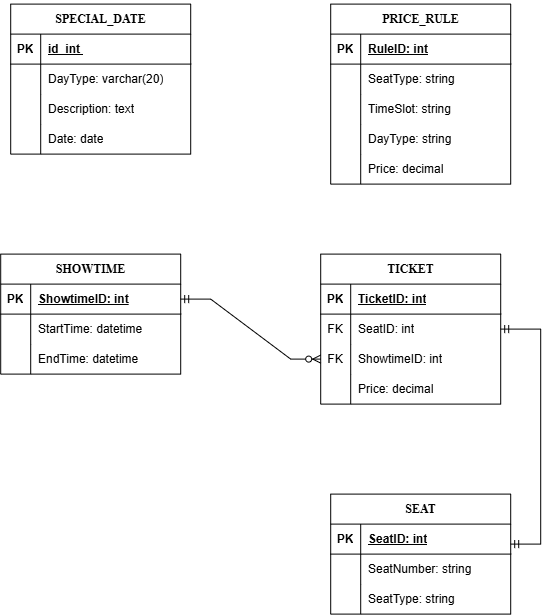

The diagram above was exported from draw.io. Its source (the exported page's mxGraphModel, read from the mxfile embedded in the PNG):
<mxGraphModel dx="2357" dy="1295" grid="1" gridSize="10" guides="1" tooltips="1" connect="1" arrows="1" fold="1" page="1" pageScale="1" pageWidth="827" pageHeight="1169" math="0" shadow="0">
  <root>
    <mxCell id="0" />
    <mxCell id="1" parent="0" />
    <mxCell id="TFvj02alPHZPvARdgAwK-1" parent="1" style="shape=table;startSize=30;container=1;collapsible=1;childLayout=tableLayout;fixedRows=1;rowLines=0;fontStyle=1;align=center;resizeLast=1;html=1;" value="&lt;p class=&quot;MsoNormal&quot;&gt;&lt;b&gt;&lt;span class=&quot;15&quot; style=&quot;font-family: &amp;quot;Times New Roman&amp;quot;;&quot;&gt;SPECIAL_DATE&lt;/span&gt;&lt;/b&gt;&lt;/p&gt;" vertex="1">
      <mxGeometry height="150" width="180" x="340" y="310" as="geometry" />
    </mxCell>
    <mxCell id="TFvj02alPHZPvARdgAwK-2" parent="TFvj02alPHZPvARdgAwK-1" style="shape=tableRow;horizontal=0;startSize=0;swimlaneHead=0;swimlaneBody=0;fillColor=none;collapsible=0;dropTarget=0;points=[[0,0.5],[1,0.5]];portConstraint=eastwest;top=0;left=0;right=0;bottom=1;" value="" vertex="1">
      <mxGeometry height="30" width="180" y="30" as="geometry" />
    </mxCell>
    <mxCell id="TFvj02alPHZPvARdgAwK-3" parent="TFvj02alPHZPvARdgAwK-2" style="shape=partialRectangle;connectable=0;fillColor=none;top=0;left=0;bottom=0;right=0;fontStyle=1;overflow=hidden;whiteSpace=wrap;html=1;" value="PK" vertex="1">
      <mxGeometry height="30" width="30" as="geometry">
        <mxRectangle height="30" width="30" as="alternateBounds" />
      </mxGeometry>
    </mxCell>
    <mxCell id="TFvj02alPHZPvARdgAwK-4" parent="TFvj02alPHZPvARdgAwK-2" style="shape=partialRectangle;connectable=0;fillColor=none;top=0;left=0;bottom=0;right=0;align=left;spacingLeft=6;fontStyle=5;overflow=hidden;whiteSpace=wrap;html=1;" value="id&amp;nbsp; int&amp;nbsp;" vertex="1">
      <mxGeometry height="30" width="150" x="30" as="geometry">
        <mxRectangle height="30" width="150" as="alternateBounds" />
      </mxGeometry>
    </mxCell>
    <mxCell id="TFvj02alPHZPvARdgAwK-5" parent="TFvj02alPHZPvARdgAwK-1" style="shape=tableRow;horizontal=0;startSize=0;swimlaneHead=0;swimlaneBody=0;fillColor=none;collapsible=0;dropTarget=0;points=[[0,0.5],[1,0.5]];portConstraint=eastwest;top=0;left=0;right=0;bottom=0;" value="" vertex="1">
      <mxGeometry height="30" width="180" y="60" as="geometry" />
    </mxCell>
    <mxCell id="TFvj02alPHZPvARdgAwK-6" parent="TFvj02alPHZPvARdgAwK-5" style="shape=partialRectangle;connectable=0;fillColor=none;top=0;left=0;bottom=0;right=0;editable=1;overflow=hidden;whiteSpace=wrap;html=1;" value="" vertex="1">
      <mxGeometry height="30" width="30" as="geometry">
        <mxRectangle height="30" width="30" as="alternateBounds" />
      </mxGeometry>
    </mxCell>
    <mxCell id="TFvj02alPHZPvARdgAwK-7" parent="TFvj02alPHZPvARdgAwK-5" style="shape=partialRectangle;connectable=0;fillColor=none;top=0;left=0;bottom=0;right=0;align=left;spacingLeft=6;overflow=hidden;whiteSpace=wrap;html=1;" value="DayType: varchar(20)" vertex="1">
      <mxGeometry height="30" width="150" x="30" as="geometry">
        <mxRectangle height="30" width="150" as="alternateBounds" />
      </mxGeometry>
    </mxCell>
    <mxCell id="TFvj02alPHZPvARdgAwK-8" parent="TFvj02alPHZPvARdgAwK-1" style="shape=tableRow;horizontal=0;startSize=0;swimlaneHead=0;swimlaneBody=0;fillColor=none;collapsible=0;dropTarget=0;points=[[0,0.5],[1,0.5]];portConstraint=eastwest;top=0;left=0;right=0;bottom=0;" value="" vertex="1">
      <mxGeometry height="30" width="180" y="90" as="geometry" />
    </mxCell>
    <mxCell id="TFvj02alPHZPvARdgAwK-9" parent="TFvj02alPHZPvARdgAwK-8" style="shape=partialRectangle;connectable=0;fillColor=none;top=0;left=0;bottom=0;right=0;editable=1;overflow=hidden;whiteSpace=wrap;html=1;" value="" vertex="1">
      <mxGeometry height="30" width="30" as="geometry">
        <mxRectangle height="30" width="30" as="alternateBounds" />
      </mxGeometry>
    </mxCell>
    <mxCell id="TFvj02alPHZPvARdgAwK-10" parent="TFvj02alPHZPvARdgAwK-8" style="shape=partialRectangle;connectable=0;fillColor=none;top=0;left=0;bottom=0;right=0;align=left;spacingLeft=6;overflow=hidden;whiteSpace=wrap;html=1;" value="Description: text" vertex="1">
      <mxGeometry height="30" width="150" x="30" as="geometry">
        <mxRectangle height="30" width="150" as="alternateBounds" />
      </mxGeometry>
    </mxCell>
    <mxCell id="TFvj02alPHZPvARdgAwK-11" parent="TFvj02alPHZPvARdgAwK-1" style="shape=tableRow;horizontal=0;startSize=0;swimlaneHead=0;swimlaneBody=0;fillColor=none;collapsible=0;dropTarget=0;points=[[0,0.5],[1,0.5]];portConstraint=eastwest;top=0;left=0;right=0;bottom=0;" value="" vertex="1">
      <mxGeometry height="30" width="180" y="120" as="geometry" />
    </mxCell>
    <mxCell id="TFvj02alPHZPvARdgAwK-12" parent="TFvj02alPHZPvARdgAwK-11" style="shape=partialRectangle;connectable=0;fillColor=none;top=0;left=0;bottom=0;right=0;editable=1;overflow=hidden;whiteSpace=wrap;html=1;" value="" vertex="1">
      <mxGeometry height="30" width="30" as="geometry">
        <mxRectangle height="30" width="30" as="alternateBounds" />
      </mxGeometry>
    </mxCell>
    <mxCell id="TFvj02alPHZPvARdgAwK-13" parent="TFvj02alPHZPvARdgAwK-11" style="shape=partialRectangle;connectable=0;fillColor=none;top=0;left=0;bottom=0;right=0;align=left;spacingLeft=6;overflow=hidden;whiteSpace=wrap;html=1;" value="Date: date" vertex="1">
      <mxGeometry height="30" width="150" x="30" as="geometry">
        <mxRectangle height="30" width="150" as="alternateBounds" />
      </mxGeometry>
    </mxCell>
    <mxCell id="TFvj02alPHZPvARdgAwK-14" parent="1" style="shape=table;startSize=30;container=1;collapsible=1;childLayout=tableLayout;fixedRows=1;rowLines=0;fontStyle=1;align=center;resizeLast=1;html=1;" value="&lt;p class=&quot;MsoNormal&quot;&gt;&lt;b&gt;&lt;span class=&quot;15&quot; style=&quot;font-family: &amp;quot;Times New Roman&amp;quot;;&quot;&gt;TICKET&lt;/span&gt;&lt;/b&gt;&lt;/p&gt;" vertex="1">
      <mxGeometry height="150" width="180" x="650" y="560" as="geometry" />
    </mxCell>
    <mxCell id="TFvj02alPHZPvARdgAwK-15" parent="TFvj02alPHZPvARdgAwK-14" style="shape=tableRow;horizontal=0;startSize=0;swimlaneHead=0;swimlaneBody=0;fillColor=none;collapsible=0;dropTarget=0;points=[[0,0.5],[1,0.5]];portConstraint=eastwest;top=0;left=0;right=0;bottom=1;" value="" vertex="1">
      <mxGeometry height="30" width="180" y="30" as="geometry" />
    </mxCell>
    <mxCell id="TFvj02alPHZPvARdgAwK-16" parent="TFvj02alPHZPvARdgAwK-15" style="shape=partialRectangle;connectable=0;fillColor=none;top=0;left=0;bottom=0;right=0;fontStyle=1;overflow=hidden;whiteSpace=wrap;html=1;" value="PK" vertex="1">
      <mxGeometry height="30" width="30" as="geometry">
        <mxRectangle height="30" width="30" as="alternateBounds" />
      </mxGeometry>
    </mxCell>
    <mxCell id="TFvj02alPHZPvARdgAwK-17" parent="TFvj02alPHZPvARdgAwK-15" style="shape=partialRectangle;connectable=0;fillColor=none;top=0;left=0;bottom=0;right=0;align=left;spacingLeft=6;fontStyle=5;overflow=hidden;whiteSpace=wrap;html=1;" value="TicketID: int" vertex="1">
      <mxGeometry height="30" width="150" x="30" as="geometry">
        <mxRectangle height="30" width="150" as="alternateBounds" />
      </mxGeometry>
    </mxCell>
    <mxCell id="TFvj02alPHZPvARdgAwK-18" parent="TFvj02alPHZPvARdgAwK-14" style="shape=tableRow;horizontal=0;startSize=0;swimlaneHead=0;swimlaneBody=0;fillColor=none;collapsible=0;dropTarget=0;points=[[0,0.5],[1,0.5]];portConstraint=eastwest;top=0;left=0;right=0;bottom=0;" value="" vertex="1">
      <mxGeometry height="30" width="180" y="60" as="geometry" />
    </mxCell>
    <mxCell id="TFvj02alPHZPvARdgAwK-19" parent="TFvj02alPHZPvARdgAwK-18" style="shape=partialRectangle;connectable=0;fillColor=none;top=0;left=0;bottom=0;right=0;editable=1;overflow=hidden;whiteSpace=wrap;html=1;" value="FK" vertex="1">
      <mxGeometry height="30" width="30" as="geometry">
        <mxRectangle height="30" width="30" as="alternateBounds" />
      </mxGeometry>
    </mxCell>
    <mxCell id="TFvj02alPHZPvARdgAwK-20" parent="TFvj02alPHZPvARdgAwK-18" style="shape=partialRectangle;connectable=0;fillColor=none;top=0;left=0;bottom=0;right=0;align=left;spacingLeft=6;overflow=hidden;whiteSpace=wrap;html=1;" value="SeatID: int" vertex="1">
      <mxGeometry height="30" width="150" x="30" as="geometry">
        <mxRectangle height="30" width="150" as="alternateBounds" />
      </mxGeometry>
    </mxCell>
    <mxCell id="TFvj02alPHZPvARdgAwK-21" parent="TFvj02alPHZPvARdgAwK-14" style="shape=tableRow;horizontal=0;startSize=0;swimlaneHead=0;swimlaneBody=0;fillColor=none;collapsible=0;dropTarget=0;points=[[0,0.5],[1,0.5]];portConstraint=eastwest;top=0;left=0;right=0;bottom=0;" value="" vertex="1">
      <mxGeometry height="30" width="180" y="90" as="geometry" />
    </mxCell>
    <mxCell id="TFvj02alPHZPvARdgAwK-22" parent="TFvj02alPHZPvARdgAwK-21" style="shape=partialRectangle;connectable=0;fillColor=none;top=0;left=0;bottom=0;right=0;editable=1;overflow=hidden;whiteSpace=wrap;html=1;" value="FK" vertex="1">
      <mxGeometry height="30" width="30" as="geometry">
        <mxRectangle height="30" width="30" as="alternateBounds" />
      </mxGeometry>
    </mxCell>
    <mxCell id="TFvj02alPHZPvARdgAwK-23" parent="TFvj02alPHZPvARdgAwK-21" style="shape=partialRectangle;connectable=0;fillColor=none;top=0;left=0;bottom=0;right=0;align=left;spacingLeft=6;overflow=hidden;whiteSpace=wrap;html=1;" value="ShowtimeID: int" vertex="1">
      <mxGeometry height="30" width="150" x="30" as="geometry">
        <mxRectangle height="30" width="150" as="alternateBounds" />
      </mxGeometry>
    </mxCell>
    <mxCell id="TFvj02alPHZPvARdgAwK-24" parent="TFvj02alPHZPvARdgAwK-14" style="shape=tableRow;horizontal=0;startSize=0;swimlaneHead=0;swimlaneBody=0;fillColor=none;collapsible=0;dropTarget=0;points=[[0,0.5],[1,0.5]];portConstraint=eastwest;top=0;left=0;right=0;bottom=0;" value="" vertex="1">
      <mxGeometry height="30" width="180" y="120" as="geometry" />
    </mxCell>
    <mxCell id="TFvj02alPHZPvARdgAwK-25" parent="TFvj02alPHZPvARdgAwK-24" style="shape=partialRectangle;connectable=0;fillColor=none;top=0;left=0;bottom=0;right=0;editable=1;overflow=hidden;whiteSpace=wrap;html=1;" value="" vertex="1">
      <mxGeometry height="30" width="30" as="geometry">
        <mxRectangle height="30" width="30" as="alternateBounds" />
      </mxGeometry>
    </mxCell>
    <mxCell id="TFvj02alPHZPvARdgAwK-26" parent="TFvj02alPHZPvARdgAwK-24" style="shape=partialRectangle;connectable=0;fillColor=none;top=0;left=0;bottom=0;right=0;align=left;spacingLeft=6;overflow=hidden;whiteSpace=wrap;html=1;" value="Price: decimal" vertex="1">
      <mxGeometry height="30" width="150" x="30" as="geometry">
        <mxRectangle height="30" width="150" as="alternateBounds" />
      </mxGeometry>
    </mxCell>
    <mxCell id="TFvj02alPHZPvARdgAwK-27" parent="1" style="shape=table;startSize=30;container=1;collapsible=1;childLayout=tableLayout;fixedRows=1;rowLines=0;fontStyle=1;align=center;resizeLast=1;html=1;" value="&lt;p class=&quot;MsoNormal&quot;&gt;&lt;b&gt;&lt;span class=&quot;15&quot; style=&quot;font-family: &amp;quot;Times New Roman&amp;quot;;&quot;&gt;SEAT&lt;/span&gt;&lt;/b&gt;&lt;/p&gt;" vertex="1">
      <mxGeometry height="120" width="180" x="660" y="800" as="geometry" />
    </mxCell>
    <mxCell id="TFvj02alPHZPvARdgAwK-28" parent="TFvj02alPHZPvARdgAwK-27" style="shape=tableRow;horizontal=0;startSize=0;swimlaneHead=0;swimlaneBody=0;fillColor=none;collapsible=0;dropTarget=0;points=[[0,0.5],[1,0.5]];portConstraint=eastwest;top=0;left=0;right=0;bottom=1;" value="" vertex="1">
      <mxGeometry height="30" width="180" y="30" as="geometry" />
    </mxCell>
    <mxCell id="TFvj02alPHZPvARdgAwK-29" parent="TFvj02alPHZPvARdgAwK-28" style="shape=partialRectangle;connectable=0;fillColor=none;top=0;left=0;bottom=0;right=0;fontStyle=1;overflow=hidden;whiteSpace=wrap;html=1;" value="PK" vertex="1">
      <mxGeometry height="30" width="30" as="geometry">
        <mxRectangle height="30" width="30" as="alternateBounds" />
      </mxGeometry>
    </mxCell>
    <mxCell id="TFvj02alPHZPvARdgAwK-30" parent="TFvj02alPHZPvARdgAwK-28" style="shape=partialRectangle;connectable=0;fillColor=none;top=0;left=0;bottom=0;right=0;align=left;spacingLeft=6;fontStyle=5;overflow=hidden;whiteSpace=wrap;html=1;" value="SeatID: int" vertex="1">
      <mxGeometry height="30" width="150" x="30" as="geometry">
        <mxRectangle height="30" width="150" as="alternateBounds" />
      </mxGeometry>
    </mxCell>
    <mxCell id="TFvj02alPHZPvARdgAwK-31" parent="TFvj02alPHZPvARdgAwK-27" style="shape=tableRow;horizontal=0;startSize=0;swimlaneHead=0;swimlaneBody=0;fillColor=none;collapsible=0;dropTarget=0;points=[[0,0.5],[1,0.5]];portConstraint=eastwest;top=0;left=0;right=0;bottom=0;" value="" vertex="1">
      <mxGeometry height="30" width="180" y="60" as="geometry" />
    </mxCell>
    <mxCell id="TFvj02alPHZPvARdgAwK-32" parent="TFvj02alPHZPvARdgAwK-31" style="shape=partialRectangle;connectable=0;fillColor=none;top=0;left=0;bottom=0;right=0;editable=1;overflow=hidden;whiteSpace=wrap;html=1;" value="" vertex="1">
      <mxGeometry height="30" width="30" as="geometry">
        <mxRectangle height="30" width="30" as="alternateBounds" />
      </mxGeometry>
    </mxCell>
    <mxCell id="TFvj02alPHZPvARdgAwK-33" parent="TFvj02alPHZPvARdgAwK-31" style="shape=partialRectangle;connectable=0;fillColor=none;top=0;left=0;bottom=0;right=0;align=left;spacingLeft=6;overflow=hidden;whiteSpace=wrap;html=1;" value="SeatNumber: string" vertex="1">
      <mxGeometry height="30" width="150" x="30" as="geometry">
        <mxRectangle height="30" width="150" as="alternateBounds" />
      </mxGeometry>
    </mxCell>
    <mxCell id="TFvj02alPHZPvARdgAwK-34" parent="TFvj02alPHZPvARdgAwK-27" style="shape=tableRow;horizontal=0;startSize=0;swimlaneHead=0;swimlaneBody=0;fillColor=none;collapsible=0;dropTarget=0;points=[[0,0.5],[1,0.5]];portConstraint=eastwest;top=0;left=0;right=0;bottom=0;" value="" vertex="1">
      <mxGeometry height="30" width="180" y="90" as="geometry" />
    </mxCell>
    <mxCell id="TFvj02alPHZPvARdgAwK-35" parent="TFvj02alPHZPvARdgAwK-34" style="shape=partialRectangle;connectable=0;fillColor=none;top=0;left=0;bottom=0;right=0;editable=1;overflow=hidden;whiteSpace=wrap;html=1;" value="" vertex="1">
      <mxGeometry height="30" width="30" as="geometry">
        <mxRectangle height="30" width="30" as="alternateBounds" />
      </mxGeometry>
    </mxCell>
    <mxCell id="TFvj02alPHZPvARdgAwK-36" parent="TFvj02alPHZPvARdgAwK-34" style="shape=partialRectangle;connectable=0;fillColor=none;top=0;left=0;bottom=0;right=0;align=left;spacingLeft=6;overflow=hidden;whiteSpace=wrap;html=1;" value="SeatType: string" vertex="1">
      <mxGeometry height="30" width="150" x="30" as="geometry">
        <mxRectangle height="30" width="150" as="alternateBounds" />
      </mxGeometry>
    </mxCell>
    <mxCell id="TFvj02alPHZPvARdgAwK-40" parent="1" style="shape=table;startSize=30;container=1;collapsible=1;childLayout=tableLayout;fixedRows=1;rowLines=0;fontStyle=1;align=center;resizeLast=1;html=1;" value="&lt;p class=&quot;MsoNormal&quot;&gt;&lt;b&gt;&lt;span class=&quot;15&quot; style=&quot;font-family: &amp;quot;Times New Roman&amp;quot;;&quot;&gt;SHOWTIME&lt;/span&gt;&lt;/b&gt;&lt;/p&gt;" vertex="1">
      <mxGeometry height="120" width="180" x="330" y="560" as="geometry" />
    </mxCell>
    <mxCell id="TFvj02alPHZPvARdgAwK-41" parent="TFvj02alPHZPvARdgAwK-40" style="shape=tableRow;horizontal=0;startSize=0;swimlaneHead=0;swimlaneBody=0;fillColor=none;collapsible=0;dropTarget=0;points=[[0,0.5],[1,0.5]];portConstraint=eastwest;top=0;left=0;right=0;bottom=1;" value="" vertex="1">
      <mxGeometry height="30" width="180" y="30" as="geometry" />
    </mxCell>
    <mxCell id="TFvj02alPHZPvARdgAwK-42" parent="TFvj02alPHZPvARdgAwK-41" style="shape=partialRectangle;connectable=0;fillColor=none;top=0;left=0;bottom=0;right=0;fontStyle=1;overflow=hidden;whiteSpace=wrap;html=1;" value="PK" vertex="1">
      <mxGeometry height="30" width="30" as="geometry">
        <mxRectangle height="30" width="30" as="alternateBounds" />
      </mxGeometry>
    </mxCell>
    <mxCell id="TFvj02alPHZPvARdgAwK-43" parent="TFvj02alPHZPvARdgAwK-41" style="shape=partialRectangle;connectable=0;fillColor=none;top=0;left=0;bottom=0;right=0;align=left;spacingLeft=6;fontStyle=5;overflow=hidden;whiteSpace=wrap;html=1;" value="ShowtimeID: int" vertex="1">
      <mxGeometry height="30" width="150" x="30" as="geometry">
        <mxRectangle height="30" width="150" as="alternateBounds" />
      </mxGeometry>
    </mxCell>
    <mxCell id="TFvj02alPHZPvARdgAwK-50" parent="TFvj02alPHZPvARdgAwK-40" style="shape=tableRow;horizontal=0;startSize=0;swimlaneHead=0;swimlaneBody=0;fillColor=none;collapsible=0;dropTarget=0;points=[[0,0.5],[1,0.5]];portConstraint=eastwest;top=0;left=0;right=0;bottom=0;" value="" vertex="1">
      <mxGeometry height="30" width="180" y="60" as="geometry" />
    </mxCell>
    <mxCell id="TFvj02alPHZPvARdgAwK-51" parent="TFvj02alPHZPvARdgAwK-50" style="shape=partialRectangle;connectable=0;fillColor=none;top=0;left=0;bottom=0;right=0;editable=1;overflow=hidden;whiteSpace=wrap;html=1;" value="" vertex="1">
      <mxGeometry height="30" width="30" as="geometry">
        <mxRectangle height="30" width="30" as="alternateBounds" />
      </mxGeometry>
    </mxCell>
    <mxCell id="TFvj02alPHZPvARdgAwK-52" parent="TFvj02alPHZPvARdgAwK-50" style="shape=partialRectangle;connectable=0;fillColor=none;top=0;left=0;bottom=0;right=0;align=left;spacingLeft=6;overflow=hidden;whiteSpace=wrap;html=1;" value="StartTime: datetime" vertex="1">
      <mxGeometry height="30" width="150" x="30" as="geometry">
        <mxRectangle height="30" width="150" as="alternateBounds" />
      </mxGeometry>
    </mxCell>
    <mxCell id="TFvj02alPHZPvARdgAwK-66" parent="TFvj02alPHZPvARdgAwK-40" style="shape=tableRow;horizontal=0;startSize=0;swimlaneHead=0;swimlaneBody=0;fillColor=none;collapsible=0;dropTarget=0;points=[[0,0.5],[1,0.5]];portConstraint=eastwest;top=0;left=0;right=0;bottom=0;" value="" vertex="1">
      <mxGeometry height="30" width="180" y="90" as="geometry" />
    </mxCell>
    <mxCell id="TFvj02alPHZPvARdgAwK-67" parent="TFvj02alPHZPvARdgAwK-66" style="shape=partialRectangle;connectable=0;fillColor=none;top=0;left=0;bottom=0;right=0;editable=1;overflow=hidden;whiteSpace=wrap;html=1;" value="" vertex="1">
      <mxGeometry height="30" width="30" as="geometry">
        <mxRectangle height="30" width="30" as="alternateBounds" />
      </mxGeometry>
    </mxCell>
    <mxCell id="TFvj02alPHZPvARdgAwK-68" parent="TFvj02alPHZPvARdgAwK-66" style="shape=partialRectangle;connectable=0;fillColor=none;top=0;left=0;bottom=0;right=0;align=left;spacingLeft=6;overflow=hidden;whiteSpace=wrap;html=1;" value="EndTime: datetime" vertex="1">
      <mxGeometry height="30" width="150" x="30" as="geometry">
        <mxRectangle height="30" width="150" as="alternateBounds" />
      </mxGeometry>
    </mxCell>
    <mxCell id="TFvj02alPHZPvARdgAwK-53" parent="1" style="shape=table;startSize=30;container=1;collapsible=1;childLayout=tableLayout;fixedRows=1;rowLines=0;fontStyle=1;align=center;resizeLast=1;html=1;" value="&lt;p class=&quot;MsoNormal&quot;&gt;&lt;b&gt;&lt;span class=&quot;15&quot; style=&quot;font-family: &amp;quot;Times New Roman&amp;quot;;&quot;&gt;PRICE_RULE&lt;/span&gt;&lt;/b&gt;&lt;/p&gt;" vertex="1">
      <mxGeometry height="180" width="180" x="660" y="310" as="geometry" />
    </mxCell>
    <mxCell id="TFvj02alPHZPvARdgAwK-54" parent="TFvj02alPHZPvARdgAwK-53" style="shape=tableRow;horizontal=0;startSize=0;swimlaneHead=0;swimlaneBody=0;fillColor=none;collapsible=0;dropTarget=0;points=[[0,0.5],[1,0.5]];portConstraint=eastwest;top=0;left=0;right=0;bottom=1;" value="" vertex="1">
      <mxGeometry height="30" width="180" y="30" as="geometry" />
    </mxCell>
    <mxCell id="TFvj02alPHZPvARdgAwK-55" parent="TFvj02alPHZPvARdgAwK-54" style="shape=partialRectangle;connectable=0;fillColor=none;top=0;left=0;bottom=0;right=0;fontStyle=1;overflow=hidden;whiteSpace=wrap;html=1;" value="PK" vertex="1">
      <mxGeometry height="30" width="30" as="geometry">
        <mxRectangle height="30" width="30" as="alternateBounds" />
      </mxGeometry>
    </mxCell>
    <mxCell id="TFvj02alPHZPvARdgAwK-56" parent="TFvj02alPHZPvARdgAwK-54" style="shape=partialRectangle;connectable=0;fillColor=none;top=0;left=0;bottom=0;right=0;align=left;spacingLeft=6;fontStyle=5;overflow=hidden;whiteSpace=wrap;html=1;" value="RuleID: int" vertex="1">
      <mxGeometry height="30" width="150" x="30" as="geometry">
        <mxRectangle height="30" width="150" as="alternateBounds" />
      </mxGeometry>
    </mxCell>
    <mxCell id="TFvj02alPHZPvARdgAwK-57" parent="TFvj02alPHZPvARdgAwK-53" style="shape=tableRow;horizontal=0;startSize=0;swimlaneHead=0;swimlaneBody=0;fillColor=none;collapsible=0;dropTarget=0;points=[[0,0.5],[1,0.5]];portConstraint=eastwest;top=0;left=0;right=0;bottom=0;" value="" vertex="1">
      <mxGeometry height="30" width="180" y="60" as="geometry" />
    </mxCell>
    <mxCell id="TFvj02alPHZPvARdgAwK-58" parent="TFvj02alPHZPvARdgAwK-57" style="shape=partialRectangle;connectable=0;fillColor=none;top=0;left=0;bottom=0;right=0;editable=1;overflow=hidden;whiteSpace=wrap;html=1;" value="" vertex="1">
      <mxGeometry height="30" width="30" as="geometry">
        <mxRectangle height="30" width="30" as="alternateBounds" />
      </mxGeometry>
    </mxCell>
    <mxCell id="TFvj02alPHZPvARdgAwK-59" parent="TFvj02alPHZPvARdgAwK-57" style="shape=partialRectangle;connectable=0;fillColor=none;top=0;left=0;bottom=0;right=0;align=left;spacingLeft=6;overflow=hidden;whiteSpace=wrap;html=1;" value="SeatType: string" vertex="1">
      <mxGeometry height="30" width="150" x="30" as="geometry">
        <mxRectangle height="30" width="150" as="alternateBounds" />
      </mxGeometry>
    </mxCell>
    <mxCell id="TFvj02alPHZPvARdgAwK-60" parent="TFvj02alPHZPvARdgAwK-53" style="shape=tableRow;horizontal=0;startSize=0;swimlaneHead=0;swimlaneBody=0;fillColor=none;collapsible=0;dropTarget=0;points=[[0,0.5],[1,0.5]];portConstraint=eastwest;top=0;left=0;right=0;bottom=0;" value="" vertex="1">
      <mxGeometry height="30" width="180" y="90" as="geometry" />
    </mxCell>
    <mxCell id="TFvj02alPHZPvARdgAwK-61" parent="TFvj02alPHZPvARdgAwK-60" style="shape=partialRectangle;connectable=0;fillColor=none;top=0;left=0;bottom=0;right=0;editable=1;overflow=hidden;whiteSpace=wrap;html=1;" value="" vertex="1">
      <mxGeometry height="30" width="30" as="geometry">
        <mxRectangle height="30" width="30" as="alternateBounds" />
      </mxGeometry>
    </mxCell>
    <mxCell id="TFvj02alPHZPvARdgAwK-62" parent="TFvj02alPHZPvARdgAwK-60" style="shape=partialRectangle;connectable=0;fillColor=none;top=0;left=0;bottom=0;right=0;align=left;spacingLeft=6;overflow=hidden;whiteSpace=wrap;html=1;" value="TimeSlot: string" vertex="1">
      <mxGeometry height="30" width="150" x="30" as="geometry">
        <mxRectangle height="30" width="150" as="alternateBounds" />
      </mxGeometry>
    </mxCell>
    <mxCell id="TFvj02alPHZPvARdgAwK-63" parent="TFvj02alPHZPvARdgAwK-53" style="shape=tableRow;horizontal=0;startSize=0;swimlaneHead=0;swimlaneBody=0;fillColor=none;collapsible=0;dropTarget=0;points=[[0,0.5],[1,0.5]];portConstraint=eastwest;top=0;left=0;right=0;bottom=0;" value="" vertex="1">
      <mxGeometry height="30" width="180" y="120" as="geometry" />
    </mxCell>
    <mxCell id="TFvj02alPHZPvARdgAwK-64" parent="TFvj02alPHZPvARdgAwK-63" style="shape=partialRectangle;connectable=0;fillColor=none;top=0;left=0;bottom=0;right=0;editable=1;overflow=hidden;whiteSpace=wrap;html=1;" value="" vertex="1">
      <mxGeometry height="30" width="30" as="geometry">
        <mxRectangle height="30" width="30" as="alternateBounds" />
      </mxGeometry>
    </mxCell>
    <mxCell id="TFvj02alPHZPvARdgAwK-65" parent="TFvj02alPHZPvARdgAwK-63" style="shape=partialRectangle;connectable=0;fillColor=none;top=0;left=0;bottom=0;right=0;align=left;spacingLeft=6;overflow=hidden;whiteSpace=wrap;html=1;" value="DayType: string" vertex="1">
      <mxGeometry height="30" width="150" x="30" as="geometry">
        <mxRectangle height="30" width="150" as="alternateBounds" />
      </mxGeometry>
    </mxCell>
    <mxCell id="TFvj02alPHZPvARdgAwK-69" parent="TFvj02alPHZPvARdgAwK-53" style="shape=tableRow;horizontal=0;startSize=0;swimlaneHead=0;swimlaneBody=0;fillColor=none;collapsible=0;dropTarget=0;points=[[0,0.5],[1,0.5]];portConstraint=eastwest;top=0;left=0;right=0;bottom=0;" value="" vertex="1">
      <mxGeometry height="30" width="180" y="150" as="geometry" />
    </mxCell>
    <mxCell id="TFvj02alPHZPvARdgAwK-70" parent="TFvj02alPHZPvARdgAwK-69" style="shape=partialRectangle;connectable=0;fillColor=none;top=0;left=0;bottom=0;right=0;editable=1;overflow=hidden;whiteSpace=wrap;html=1;" value="" vertex="1">
      <mxGeometry height="30" width="30" as="geometry">
        <mxRectangle height="30" width="30" as="alternateBounds" />
      </mxGeometry>
    </mxCell>
    <mxCell id="TFvj02alPHZPvARdgAwK-71" parent="TFvj02alPHZPvARdgAwK-69" style="shape=partialRectangle;connectable=0;fillColor=none;top=0;left=0;bottom=0;right=0;align=left;spacingLeft=6;overflow=hidden;whiteSpace=wrap;html=1;" value="Price: decimal" vertex="1">
      <mxGeometry height="30" width="150" x="30" as="geometry">
        <mxRectangle height="30" width="150" as="alternateBounds" />
      </mxGeometry>
    </mxCell>
    <mxCell id="TFvj02alPHZPvARdgAwK-73" edge="1" parent="1" source="TFvj02alPHZPvARdgAwK-41" style="edgeStyle=entityRelationEdgeStyle;fontSize=12;html=1;endArrow=ERzeroToMany;startArrow=ERmandOne;rounded=0;exitX=1;exitY=0.5;exitDx=0;exitDy=0;entryX=0;entryY=0.5;entryDx=0;entryDy=0;" target="TFvj02alPHZPvARdgAwK-21" value="">
      <mxGeometry height="100" relative="1" width="100" as="geometry">
        <mxPoint x="510" y="610" as="sourcePoint" />
        <mxPoint x="610" y="510" as="targetPoint" />
      </mxGeometry>
    </mxCell>
    <mxCell id="TFvj02alPHZPvARdgAwK-76" edge="1" parent="1" style="edgeStyle=entityRelationEdgeStyle;fontSize=12;html=1;endArrow=ERmandOne;startArrow=ERmandOne;rounded=0;entryX=1;entryY=0.5;entryDx=0;entryDy=0;" target="TFvj02alPHZPvARdgAwK-18" value="">
      <mxGeometry height="100" relative="1" width="100" as="geometry">
        <mxPoint x="840" y="850" as="sourcePoint" />
        <mxPoint x="950" y="640" as="targetPoint" />
      </mxGeometry>
    </mxCell>
  </root>
</mxGraphModel>